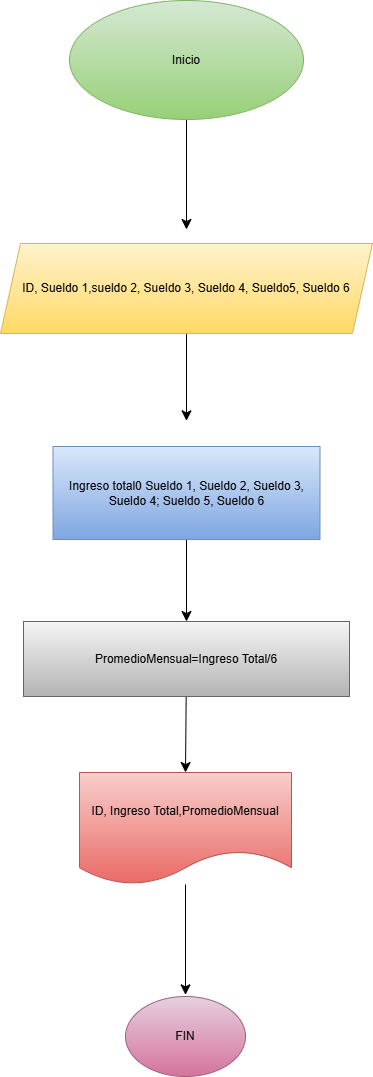

The diagram above was exported from draw.io. Its source (the exported page's mxGraphModel, read from the mxfile embedded in the PNG):
<mxGraphModel dx="1206" dy="1210" grid="0" gridSize="10" guides="1" tooltips="1" connect="1" arrows="1" fold="1" page="0" pageScale="1" pageWidth="827" pageHeight="1169" math="0" shadow="0">
  <root>
    <mxCell id="0" />
    <mxCell id="1" parent="0" />
    <mxCell id="Hetp6C88HI-RkM-XepcU-3" style="edgeStyle=none;curved=1;rounded=0;orthogonalLoop=1;jettySize=auto;html=1;fontSize=12;startSize=8;endSize=8;" edge="1" parent="1" source="Hetp6C88HI-RkM-XepcU-1">
      <mxGeometry relative="1" as="geometry">
        <mxPoint x="307" y="79.00003051757812" as="targetPoint" />
      </mxGeometry>
    </mxCell>
    <mxCell id="Hetp6C88HI-RkM-XepcU-1" value="Inicio" style="ellipse;whiteSpace=wrap;html=1;fillColor=#d5e8d4;strokeColor=#82b366;gradientColor=#97d077;" vertex="1" parent="1">
      <mxGeometry x="190" y="-150" width="234" height="119" as="geometry" />
    </mxCell>
    <mxCell id="Hetp6C88HI-RkM-XepcU-10" style="edgeStyle=none;curved=1;rounded=0;orthogonalLoop=1;jettySize=auto;html=1;fontSize=12;startSize=8;endSize=8;" edge="1" parent="1" source="Hetp6C88HI-RkM-XepcU-2">
      <mxGeometry relative="1" as="geometry">
        <mxPoint x="307" y="270.3333740234375" as="targetPoint" />
      </mxGeometry>
    </mxCell>
    <mxCell id="Hetp6C88HI-RkM-XepcU-2" value="ID, Sueldo 1,sueldo 2, Sueldo 3, Sueldo 4, Sueldo5, Sueldo 6" style="shape=parallelogram;perimeter=parallelogramPerimeter;whiteSpace=wrap;html=1;fixedSize=1;fillColor=#fff2cc;strokeColor=#d6b656;gradientColor=#ffd966;" vertex="1" parent="1">
      <mxGeometry x="121" y="93" width="372" height="90" as="geometry" />
    </mxCell>
    <mxCell id="Hetp6C88HI-RkM-XepcU-16" style="edgeStyle=none;curved=1;rounded=0;orthogonalLoop=1;jettySize=auto;html=1;entryX=0.5;entryY=0;entryDx=0;entryDy=0;fontSize=12;startSize=8;endSize=8;" edge="1" parent="1" source="Hetp6C88HI-RkM-XepcU-8" target="Hetp6C88HI-RkM-XepcU-13">
      <mxGeometry relative="1" as="geometry" />
    </mxCell>
    <mxCell id="Hetp6C88HI-RkM-XepcU-8" value="PromedioMensual=Ingreso Total/6" style="rounded=0;whiteSpace=wrap;html=1;fillColor=#f5f5f5;strokeColor=#666666;gradientColor=#b3b3b3;" vertex="1" parent="1">
      <mxGeometry x="144" y="471" width="326" height="75" as="geometry" />
    </mxCell>
    <mxCell id="Hetp6C88HI-RkM-XepcU-12" value="" style="edgeStyle=none;curved=1;rounded=0;orthogonalLoop=1;jettySize=auto;html=1;fontSize=12;startSize=8;endSize=8;" edge="1" parent="1" source="Hetp6C88HI-RkM-XepcU-11" target="Hetp6C88HI-RkM-XepcU-8">
      <mxGeometry relative="1" as="geometry" />
    </mxCell>
    <mxCell id="Hetp6C88HI-RkM-XepcU-11" value="Ingreso total0 Sueldo 1, Sueldo 2, Sueldo 3, Sueldo 4; Sueldo 5, Sueldo 6" style="rounded=0;whiteSpace=wrap;html=1;fillColor=#dae8fc;strokeColor=#6c8ebf;gradientColor=#7ea6e0;" vertex="1" parent="1">
      <mxGeometry x="173.5" y="296" width="267" height="93" as="geometry" />
    </mxCell>
    <mxCell id="Hetp6C88HI-RkM-XepcU-17" style="edgeStyle=none;curved=1;rounded=0;orthogonalLoop=1;jettySize=auto;html=1;fontSize=12;startSize=8;endSize=8;" edge="1" parent="1" source="Hetp6C88HI-RkM-XepcU-13">
      <mxGeometry relative="1" as="geometry">
        <mxPoint x="306" y="844.3333740234375" as="targetPoint" />
      </mxGeometry>
    </mxCell>
    <mxCell id="Hetp6C88HI-RkM-XepcU-13" value="ID, Ingreso Total,PromedioMensual" style="shape=document;whiteSpace=wrap;html=1;boundedLbl=1;fillColor=#f8cecc;gradientColor=#ea6b66;strokeColor=#b85450;" vertex="1" parent="1">
      <mxGeometry x="200" y="622" width="212" height="112" as="geometry" />
    </mxCell>
    <mxCell id="Hetp6C88HI-RkM-XepcU-15" value="FIN" style="ellipse;whiteSpace=wrap;html=1;fillColor=#e6d0de;gradientColor=#d5739d;strokeColor=#996185;" vertex="1" parent="1">
      <mxGeometry x="246" y="846" width="120" height="80" as="geometry" />
    </mxCell>
  </root>
</mxGraphModel>